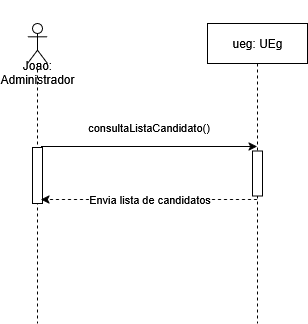

The diagram above was exported from draw.io. Its source (the exported page's mxGraphModel, read from the mxfile embedded in the PNG):
<mxGraphModel dx="872" dy="439" grid="1" gridSize="10" guides="1" tooltips="1" connect="1" arrows="1" fold="1" page="1" pageScale="1" pageWidth="827" pageHeight="1169" math="0" shadow="0">
  <root>
    <mxCell id="0" />
    <mxCell id="1" parent="0" />
    <mxCell id="GrAAA8tOvyv97UU36GVz-2" value="&lt;div&gt;&lt;br&gt;&lt;/div&gt;&lt;div&gt;&lt;br&gt;&lt;/div&gt;&lt;div&gt;&lt;br&gt;&lt;/div&gt;&lt;div&gt;&lt;br&gt;&lt;/div&gt;Joao: Administrador" style="shape=umlLifeline;perimeter=lifelinePerimeter;whiteSpace=wrap;html=1;container=1;dropTarget=0;collapsible=0;recursiveResize=0;outlineConnect=0;portConstraint=eastwest;newEdgeStyle={&quot;curved&quot;:0,&quot;rounded&quot;:0};participant=umlActor;" parent="1" vertex="1">
      <mxGeometry x="380" y="126" width="20" height="300" as="geometry" />
    </mxCell>
    <mxCell id="GrAAA8tOvyv97UU36GVz-9" value="" style="html=1;points=[[0,0,0,0,5],[0,1,0,0,-5],[1,0,0,0,5],[1,1,0,0,-5]];perimeter=orthogonalPerimeter;outlineConnect=0;targetShapes=umlLifeline;portConstraint=eastwest;newEdgeStyle={&quot;curved&quot;:0,&quot;rounded&quot;:0};" parent="GrAAA8tOvyv97UU36GVz-2" vertex="1">
      <mxGeometry x="5" y="124" width="10" height="56" as="geometry" />
    </mxCell>
    <mxCell id="GrAAA8tOvyv97UU36GVz-3" value="consultaListaCandidato()" style="edgeStyle=orthogonalEdgeStyle;rounded=0;orthogonalLoop=1;jettySize=auto;html=1;curved=0;" parent="1" edge="1">
      <mxGeometry x="-0.0139" y="19" relative="1" as="geometry">
        <mxPoint x="393.5" y="249" as="sourcePoint" />
        <mxPoint x="609.5" y="249" as="targetPoint" />
        <mxPoint x="1" as="offset" />
      </mxGeometry>
    </mxCell>
    <mxCell id="GrAAA8tOvyv97UU36GVz-6" value="ueg: UEg" style="shape=umlLifeline;perimeter=lifelinePerimeter;whiteSpace=wrap;html=1;container=1;dropTarget=0;collapsible=0;recursiveResize=0;outlineConnect=0;portConstraint=eastwest;newEdgeStyle={&quot;curved&quot;:0,&quot;rounded&quot;:0};" parent="1" vertex="1">
      <mxGeometry x="560" y="126" width="100" height="300" as="geometry" />
    </mxCell>
    <mxCell id="sUpWivK82nEkpIm1E1B8-1" value="" style="html=1;points=[[0,0,0,0,5],[0,1,0,0,-5],[1,0,0,0,5],[1,1,0,0,-5]];perimeter=orthogonalPerimeter;outlineConnect=0;targetShapes=umlLifeline;portConstraint=eastwest;newEdgeStyle={&quot;curved&quot;:0,&quot;rounded&quot;:0};" parent="GrAAA8tOvyv97UU36GVz-6" vertex="1">
      <mxGeometry x="45" y="127.5" width="10" height="45" as="geometry" />
    </mxCell>
    <mxCell id="GrAAA8tOvyv97UU36GVz-7" value="Envia lista de candidatos" style="edgeStyle=orthogonalEdgeStyle;rounded=0;orthogonalLoop=1;jettySize=auto;html=1;curved=0;dashed=1;" parent="1" edge="1">
      <mxGeometry relative="1" as="geometry">
        <mxPoint x="609.5" y="302" as="sourcePoint" />
        <mxPoint x="393.5" y="302" as="targetPoint" />
      </mxGeometry>
    </mxCell>
  </root>
</mxGraphModel>